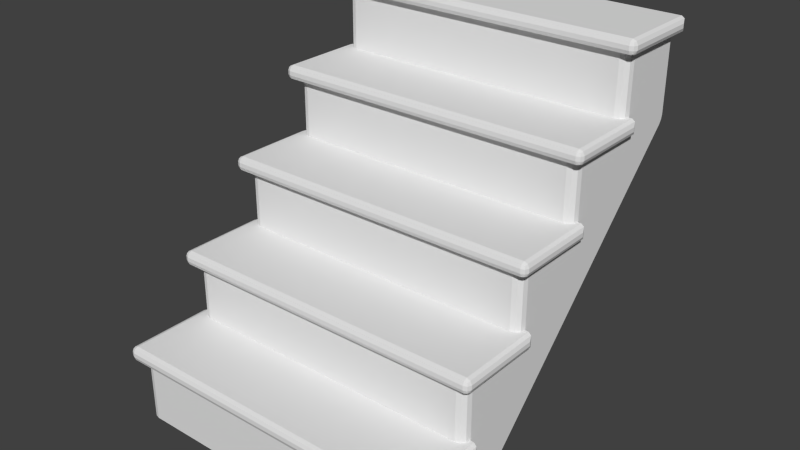 # Source: Stairs_A.blend  (saved by Blender 2.76.0; exported with 4.5.12 LTS)
import bpy
from mathutils import Matrix  # noqa: F401  (used for matrix-valued properties, if any)

bpy.ops.wm.read_factory_settings(use_empty=True)
scene = bpy.context.scene
scene.name = 'Scene'

# ---- collections
col_collection_1 = bpy.data.collections.new('Collection 1'); scene.collection.children.link(col_collection_1)

# ---- world
world_world = bpy.data.worlds.new('World'); scene.world = world_world
world_world.color = (0.05088, 0.05088, 0.05088)
world_world.use_sun_shadow = False
world_world.sun_shadow_jitter_overblur = 0.0
world_world.cycles.sampling_method = 'MANUAL'
world_world.cycles.sample_map_resolution = 256

# ---- meshes
me_plane_005 = bpy.data.meshes.new('Plane.005')
me_plane_005.from_pydata([(-1.762, 1.774, 0.005905), (-1.762, 1.746, -0.02234), (-1.79, 1.746, 0.005905), (-1.762, 1.766, -0.01407), (-1.778, 1.762, -0.0104), (-1.782, 1.746, -0.01407), (-1.782, 1.766, 0.005905), (-1.738, 1.774, 0.005905), (-1.71, 1.746, 0.005906), (-1.738, 1.746, -0.02234), (-1.718, 1.766, 0.005906), (-1.722, 1.762, -0.0104), (-1.718, 1.746, -0.01407), (-1.738, 1.766, -0.01407), (-1.79, 1.274, 0.005906), (-1.762, 1.302, -0.02234), (-1.782, 1.282, -0.01407), (-1.71, 1.274, 0.005906), (-1.738, 1.302, -0.02234), (-1.718, 1.282, -0.01407), (-1.762, 1.774, 1.789), (-1.79, 1.746, 1.789), (-1.762, 1.746, 1.818), (-1.782, 1.766, 1.789), (-1.778, 1.762, 1.806), (-1.782, 1.746, 1.809), (-1.762, 1.766, 1.809), (-1.71, 1.746, 1.789), (-1.738, 1.774, 1.789), (-1.738, 1.746, 1.818), (-1.718, 1.766, 1.789), (-1.722, 1.762, 1.806), (-1.738, 1.766, 1.809), (-1.718, 1.746, 1.809), (-1.762, 1.302, 1.818), (-1.79, 1.274, 1.789), (-1.782, 1.282, 1.809), (-1.738, 1.302, 1.818), (-1.71, 1.274, 1.789), (-1.718, 1.282, 1.809), (-1.79, 1.274, 0.06374), (-1.79, 1.274, 1.732), (-1.79, 1.746, 0.06374), (-1.79, 1.746, 1.732), (-1.71, 1.274, 1.762), (-1.71, 1.274, 0.04374), (-1.791, 1.719, 1.732), (-1.791, 1.719, 0.0642), (-1.79, 1.346, 1.732), (-1.79, 1.346, 0.06397)], [], [(37, 29, 22, 34), (27, 38, 44, 45, 17, 8), (28, 7, 0, 20), (0, 3, 4, 6), (1, 5, 4, 3), (2, 6, 4, 5), (7, 10, 11, 13), (8, 12, 11, 10), (9, 13, 11, 12), (20, 23, 24, 26), (21, 25, 24, 23), (22, 26, 24, 25), (27, 30, 31, 33), (28, 32, 31, 30), (29, 33, 31, 32), (0, 7, 13, 3), (3, 13, 9, 1), (8, 17, 19, 12), (12, 19, 18, 9), (17, 14, 16, 19), (19, 16, 15, 18), (14, 2, 5, 16), (16, 5, 1, 15), (37, 34, 36, 39), (39, 36, 35, 38), (38, 27, 33, 39), (39, 33, 29, 37), (28, 20, 26, 32), (32, 26, 22, 29), (21, 35, 36, 25), (25, 36, 34, 22), (27, 8, 10, 30), (30, 10, 7, 28), (2, 42, 43, 21, 23, 6), (6, 23, 20, 0), (9, 18, 15, 1), (2, 14, 40, 49, 47, 42), (42, 47, 46, 43), (21, 43, 46, 48, 41, 35), (40, 41, 48, 49), (17, 45, 44, 38, 35, 41, 40, 14)])
_ca = me_plane_005.color_attributes.new('Col', 'BYTE_COLOR', 'CORNER')
_ca.data.foreach_set('color', [0.107, 0.02732, 0.0, 1.0, 0.107, 0.02732, 0.0, 1.0, 0.107, 0.02732, 0.0, 1.0, 0.107, 0.02732, 0.0, 1.0, 0.2051, 0.04817, 0.0, 1.0, 0.2051, 0.04817, 0.0, 1.0, 0.2051, 0.04817, 0.0, 1.0, 0.2051, 0.04817, 0.0, 1.0, 0.2051, 0.04817, 0.0, 1.0, 0.2051, 0.04817, 0.0, 1.0, 0.107, 0.02732, 0.0, 1.0, 0.107, 0.02732, 0.0, 1.0, 0.107, 0.02732, 0.0, 1.0, 0.107, 0.02732, 0.0, 1.0, 0.08438, 0.02217, 0.0, 1.0, 0.08438, 0.02217, 0.0, 1.0, 0.08438, 0.02217, 0.0, 1.0, 0.08438, 0.02217, 0.0, 1.0, 0.08438, 0.02217, 0.0, 1.0, 0.08438, 0.02217, 0.0, 1.0, 0.08438, 0.02217, 0.0, 1.0, 0.08438, 0.02217, 0.0, 1.0, 0.05951, 0.016, 0.0, 1.0, 0.05951, 0.016, 0.0, 1.0, 0.05951, 0.016, 0.0, 1.0, 0.05951, 0.016, 0.0, 1.0, 0.1329, 0.0331, 0.0, 1.0, 0.1329, 0.0331, 0.0, 1.0, 0.1329, 0.0331, 0.0, 1.0, 0.1329, 0.0331, 0.0, 1.0, 0.162, 0.03955, 0.0, 1.0, 0.162, 0.03955, 0.0, 1.0, 0.162, 0.03955, 0.0, 1.0, 0.162, 0.03955, 0.0, 1.0, 0.1329, 0.0331, 0.0, 1.0, 0.1329, 0.0331, 0.0, 1.0, 0.1329, 0.0331, 0.0, 1.0, 0.1329, 0.0331, 0.0, 1.0, 0.08438, 0.02217, 0.0, 1.0, 0.08438, 0.02217, 0.0, 1.0, 0.08438, 0.02217, 0.0, 1.0, 0.08438, 0.02217, 0.0, 1.0, 0.05951, 0.016, 0.0, 1.0, 0.05951, 0.016, 0.0, 1.0, 0.05951, 0.016, 0.0, 1.0, 0.05951, 0.016, 0.0, 1.0, 0.08438, 0.02217, 0.0, 1.0, 0.08438, 0.02217, 0.0, 1.0, 0.08438, 0.02217, 0.0, 1.0, 0.08438, 0.02217, 0.0, 1.0, 0.162, 0.03955, 0.0, 1.0, 0.162, 0.03955, 0.0, 1.0, 0.162, 0.03955, 0.0, 1.0, 0.162, 0.03955, 0.0, 1.0, 0.1329, 0.0331, 0.0, 1.0, 0.1329, 0.0331, 0.0, 1.0, 0.1329, 0.0331, 0.0, 1.0, 0.1329, 0.0331, 0.0, 1.0, 0.1329, 0.0331, 0.0, 1.0, 0.1329, 0.0331, 0.0, 1.0, 0.1329, 0.0331, 0.0, 1.0, 0.1329, 0.0331, 0.0, 1.0, 0.107, 0.02732, 0.0, 1.0, 0.107, 0.02732, 0.0, 1.0, 0.107, 0.02732, 0.0, 1.0, 0.107, 0.02732, 0.0, 1.0, 0.107, 0.02732, 0.0, 1.0, 0.107, 0.02732, 0.0, 1.0, 0.107, 0.02732, 0.0, 1.0, 0.107, 0.02732, 0.0, 1.0, 0.162, 0.03955, 0.0, 1.0, 0.162, 0.03955, 0.0, 1.0, 0.162, 0.03955, 0.0, 1.0, 0.162, 0.03955, 0.0, 1.0, 0.1329, 0.0331, 0.0, 1.0, 0.1329, 0.0331, 0.0, 1.0, 0.1329, 0.0331, 0.0, 1.0, 0.1329, 0.0331, 0.0, 1.0, 0.162, 0.03955, 0.0, 1.0, 0.162, 0.03955, 0.0, 1.0, 0.162, 0.03955, 0.0, 1.0, 0.162, 0.03955, 0.0, 1.0, 0.1329, 0.0331, 0.0, 1.0, 0.1329, 0.0331, 0.0, 1.0, 0.1329, 0.0331, 0.0, 1.0, 0.1329, 0.0331, 0.0, 1.0, 0.05951, 0.016, 0.0, 1.0, 0.05951, 0.016, 0.0, 1.0, 0.05951, 0.016, 0.0, 1.0, 0.05951, 0.016, 0.0, 1.0, 0.08438, 0.02217, 0.0, 1.0, 0.08438, 0.02217, 0.0, 1.0, 0.08438, 0.02217, 0.0, 1.0, 0.08438, 0.02217, 0.0, 1.0, 0.1329, 0.0331, 0.0, 1.0, 0.1329, 0.0331, 0.0, 1.0, 0.1329, 0.0331, 0.0, 1.0, 0.1329, 0.0331, 0.0, 1.0, 0.162, 0.03955, 0.0, 1.0, 0.162, 0.03955, 0.0, 1.0, 0.162, 0.03955, 0.0, 1.0, 0.162, 0.03955, 0.0, 1.0, 0.162, 0.03955, 0.0, 1.0, 0.162, 0.03955, 0.0, 1.0, 0.162, 0.03955, 0.0, 1.0, 0.162, 0.03955, 0.0, 1.0, 0.1329, 0.0331, 0.0, 1.0, 0.1329, 0.0331, 0.0, 1.0, 0.1329, 0.0331, 0.0, 1.0, 0.1329, 0.0331, 0.0, 1.0, 0.107, 0.02732, 0.0, 1.0, 0.107, 0.02732, 0.0, 1.0, 0.107, 0.02732, 0.0, 1.0, 0.107, 0.02732, 0.0, 1.0, 0.107, 0.02732, 0.0, 1.0, 0.107, 0.02732, 0.0, 1.0, 0.107, 0.02732, 0.0, 1.0, 0.107, 0.02732, 0.0, 1.0, 0.05951, 0.016, 0.0, 1.0, 0.05951, 0.016, 0.0, 1.0, 0.05951, 0.016, 0.0, 1.0, 0.05951, 0.016, 0.0, 1.0, 0.08438, 0.02217, 0.0, 1.0, 0.08438, 0.02217, 0.0, 1.0, 0.08438, 0.02217, 0.0, 1.0, 0.08438, 0.02217, 0.0, 1.0, 0.162, 0.03955, 0.0, 1.0, 0.162, 0.03955, 0.0, 1.0, 0.162, 0.03955, 0.0, 1.0, 0.162, 0.03955, 0.0, 1.0, 0.1329, 0.0331, 0.0, 1.0, 0.1329, 0.0331, 0.0, 1.0, 0.1329, 0.0331, 0.0, 1.0, 0.1329, 0.0331, 0.0, 1.0, 0.05951, 0.016, 0.0, 1.0, 0.05951, 0.016, 0.0, 1.0, 0.05951, 0.016, 0.0, 1.0, 0.05951, 0.016, 0.0, 1.0, 0.05951, 0.016, 0.0, 1.0, 0.05951, 0.016, 0.0, 1.0, 0.08438, 0.02217, 0.0, 1.0, 0.08438, 0.02217, 0.0, 1.0, 0.08438, 0.02217, 0.0, 1.0, 0.08438, 0.02217, 0.0, 1.0, 0.107, 0.02732, 0.0, 1.0, 0.107, 0.02732, 0.0, 1.0, 0.107, 0.02732, 0.0, 1.0, 0.107, 0.02732, 0.0, 1.0, 0.04667, 0.01298, 0.0, 1.0, 0.04667, 0.01298, 0.0, 1.0, 0.04667, 0.01298, 0.0, 1.0, 0.04667, 0.01298, 0.0, 1.0, 0.04667, 0.01298, 0.0, 1.0, 0.04667, 0.01298, 0.0, 1.0, 0.04667, 0.01298, 0.0, 1.0, 0.04667, 0.01298, 0.0, 1.0, 0.04667, 0.01298, 0.0, 1.0, 0.04667, 0.01298, 0.0, 1.0, 0.04667, 0.01298, 0.0, 1.0, 0.04667, 0.01298, 0.0, 1.0, 0.04667, 0.01298, 0.0, 1.0, 0.04667, 0.01298, 0.0, 1.0, 0.04667, 0.01298, 0.0, 1.0, 0.04667, 0.01298, 0.0, 1.0, 0.04667, 0.01298, 0.0, 1.0, 0.04667, 0.01298, 0.0, 1.0, 0.04667, 0.01298, 0.0, 1.0, 0.04667, 0.01298, 0.0, 1.0, 0.2051, 0.04817, 0.0, 1.0, 0.2051, 0.04817, 0.0, 1.0, 0.2051, 0.04817, 0.0, 1.0, 0.2051, 0.04817, 0.0, 1.0, 0.2051, 0.04817, 0.0, 1.0, 0.2051, 0.04817, 0.0, 1.0, 0.2051, 0.04817, 0.0, 1.0, 0.2051, 0.04817, 0.0, 1.0])
me_plane_005.use_remesh_preserve_volume = False
me_plane_005.use_remesh_preserve_attributes = False
me_plane_005.use_mirror_vertex_groups = False
me_plane_005.use_paint_bone_selection = False
me_plane_005.use_paint_mask = True
me_plane_005.update()
me_plane_004 = bpy.data.meshes.new('Plane.004')
me_plane_004.from_pydata([(-1.762, 1.774, 0.005905), (-1.762, 1.746, -0.02234), (-1.79, 1.746, 0.005905), (-1.762, 1.766, -0.01407), (-1.778, 1.762, -0.0104), (-1.782, 1.746, -0.01407), (-1.782, 1.766, 0.005905), (-1.738, 1.774, 0.005905), (-1.71, 1.746, 0.005906), (-1.738, 1.746, -0.02234), (-1.718, 1.766, 0.005906), (-1.722, 1.762, -0.0104), (-1.718, 1.746, -0.01407), (-1.738, 1.766, -0.01407), (-1.79, 1.274, 0.005906), (-1.762, 1.302, -0.02234), (-1.782, 1.282, -0.01407), (-1.71, 1.274, 0.005906), (-1.738, 1.302, -0.02234), (-1.718, 1.282, -0.01407), (-1.762, 1.774, 1.789), (-1.79, 1.746, 1.789), (-1.762, 1.746, 1.818), (-1.782, 1.766, 1.789), (-1.778, 1.762, 1.806), (-1.782, 1.746, 1.809), (-1.762, 1.766, 1.809), (-1.71, 1.746, 1.789), (-1.738, 1.774, 1.789), (-1.738, 1.746, 1.818), (-1.718, 1.766, 1.789), (-1.722, 1.762, 1.806), (-1.738, 1.766, 1.809), (-1.718, 1.746, 1.809), (-1.762, 1.302, 1.818), (-1.79, 1.274, 1.789), (-1.782, 1.282, 1.809), (-1.738, 1.302, 1.818), (-1.71, 1.274, 1.789), (-1.718, 1.282, 1.809), (-1.79, 1.274, 0.06374), (-1.79, 1.274, 1.732), (-1.79, 1.746, 0.06374), (-1.79, 1.746, 1.732), (-1.71, 1.274, 1.762), (-1.71, 1.274, 0.04374), (-1.791, 1.719, 1.732), (-1.791, 1.719, 0.0642)], [], [(17, 45, 40, 14), (37, 29, 22, 34), (27, 38, 44, 45, 17, 8), (28, 7, 0, 20), (0, 3, 4, 6), (1, 5, 4, 3), (2, 6, 4, 5), (7, 10, 11, 13), (8, 12, 11, 10), (9, 13, 11, 12), (20, 23, 24, 26), (21, 25, 24, 23), (22, 26, 24, 25), (27, 30, 31, 33), (28, 32, 31, 30), (29, 33, 31, 32), (0, 7, 13, 3), (3, 13, 9, 1), (8, 17, 19, 12), (12, 19, 18, 9), (17, 14, 16, 19), (19, 16, 15, 18), (14, 2, 5, 16), (16, 5, 1, 15), (37, 34, 36, 39), (39, 36, 35, 38), (38, 27, 33, 39), (39, 33, 29, 37), (28, 20, 26, 32), (32, 26, 22, 29), (21, 35, 36, 25), (25, 36, 34, 22), (27, 8, 10, 30), (30, 10, 7, 28), (2, 42, 43, 21, 23, 6), (6, 23, 20, 0), (9, 18, 15, 1), (2, 14, 40, 47, 42), (42, 47, 46, 43), (38, 35, 41, 44), (21, 43, 46, 41, 35)])
_ca = me_plane_004.color_attributes.new('Col', 'BYTE_COLOR', 'CORNER')
_ca.data.foreach_set('color', [0.2051, 0.04817, 0.0, 1.0, 0.2051, 0.04817, 0.0, 1.0, 0.2051, 0.04817, 0.0, 1.0, 0.2051, 0.04817, 0.0, 1.0, 0.107, 0.02732, 0.0, 1.0, 0.107, 0.02732, 0.0, 1.0, 0.107, 0.02732, 0.0, 1.0, 0.107, 0.02732, 0.0, 1.0, 0.2051, 0.04817, 0.0, 1.0, 0.2051, 0.04817, 0.0, 1.0, 0.2051, 0.04817, 0.0, 1.0, 0.2051, 0.04817, 0.0, 1.0, 0.2051, 0.04817, 0.0, 1.0, 0.2051, 0.04817, 0.0, 1.0, 0.107, 0.02732, 0.0, 1.0, 0.107, 0.02732, 0.0, 1.0, 0.107, 0.02732, 0.0, 1.0, 0.107, 0.02732, 0.0, 1.0, 0.08438, 0.02217, 0.0, 1.0, 0.08438, 0.02217, 0.0, 1.0, 0.08438, 0.02217, 0.0, 1.0, 0.08438, 0.02217, 0.0, 1.0, 0.08438, 0.02217, 0.0, 1.0, 0.08438, 0.02217, 0.0, 1.0, 0.08438, 0.02217, 0.0, 1.0, 0.08438, 0.02217, 0.0, 1.0, 0.05951, 0.016, 0.0, 1.0, 0.05951, 0.016, 0.0, 1.0, 0.05951, 0.016, 0.0, 1.0, 0.05951, 0.016, 0.0, 1.0, 0.1329, 0.0331, 0.0, 1.0, 0.1329, 0.0331, 0.0, 1.0, 0.1329, 0.0331, 0.0, 1.0, 0.1329, 0.0331, 0.0, 1.0, 0.162, 0.03955, 0.0, 1.0, 0.162, 0.03955, 0.0, 1.0, 0.162, 0.03955, 0.0, 1.0, 0.162, 0.03955, 0.0, 1.0, 0.1329, 0.0331, 0.0, 1.0, 0.1329, 0.0331, 0.0, 1.0, 0.1329, 0.0331, 0.0, 1.0, 0.1329, 0.0331, 0.0, 1.0, 0.08438, 0.02217, 0.0, 1.0, 0.08438, 0.02217, 0.0, 1.0, 0.08438, 0.02217, 0.0, 1.0, 0.08438, 0.02217, 0.0, 1.0, 0.05951, 0.016, 0.0, 1.0, 0.05951, 0.016, 0.0, 1.0, 0.05951, 0.016, 0.0, 1.0, 0.05951, 0.016, 0.0, 1.0, 0.08438, 0.02217, 0.0, 1.0, 0.08438, 0.02217, 0.0, 1.0, 0.08438, 0.02217, 0.0, 1.0, 0.08438, 0.02217, 0.0, 1.0, 0.162, 0.03955, 0.0, 1.0, 0.162, 0.03955, 0.0, 1.0, 0.162, 0.03955, 0.0, 1.0, 0.162, 0.03955, 0.0, 1.0, 0.1329, 0.0331, 0.0, 1.0, 0.1329, 0.0331, 0.0, 1.0, 0.1329, 0.0331, 0.0, 1.0, 0.1329, 0.0331, 0.0, 1.0, 0.1329, 0.0331, 0.0, 1.0, 0.1329, 0.0331, 0.0, 1.0, 0.1329, 0.0331, 0.0, 1.0, 0.1329, 0.0331, 0.0, 1.0, 0.107, 0.02732, 0.0, 1.0, 0.107, 0.02732, 0.0, 1.0, 0.107, 0.02732, 0.0, 1.0, 0.107, 0.02732, 0.0, 1.0, 0.107, 0.02732, 0.0, 1.0, 0.107, 0.02732, 0.0, 1.0, 0.107, 0.02732, 0.0, 1.0, 0.107, 0.02732, 0.0, 1.0, 0.162, 0.03955, 0.0, 1.0, 0.162, 0.03955, 0.0, 1.0, 0.162, 0.03955, 0.0, 1.0, 0.162, 0.03955, 0.0, 1.0, 0.1329, 0.0331, 0.0, 1.0, 0.1329, 0.0331, 0.0, 1.0, 0.1329, 0.0331, 0.0, 1.0, 0.1329, 0.0331, 0.0, 1.0, 0.162, 0.03955, 0.0, 1.0, 0.162, 0.03955, 0.0, 1.0, 0.162, 0.03955, 0.0, 1.0, 0.162, 0.03955, 0.0, 1.0, 0.1329, 0.0331, 0.0, 1.0, 0.1329, 0.0331, 0.0, 1.0, 0.1329, 0.0331, 0.0, 1.0, 0.1329, 0.0331, 0.0, 1.0, 0.05951, 0.016, 0.0, 1.0, 0.05951, 0.016, 0.0, 1.0, 0.05951, 0.016, 0.0, 1.0, 0.05951, 0.016, 0.0, 1.0, 0.08438, 0.02217, 0.0, 1.0, 0.08438, 0.02217, 0.0, 1.0, 0.08438, 0.02217, 0.0, 1.0, 0.08438, 0.02217, 0.0, 1.0, 0.1329, 0.0331, 0.0, 1.0, 0.1329, 0.0331, 0.0, 1.0, 0.1329, 0.0331, 0.0, 1.0, 0.1329, 0.0331, 0.0, 1.0, 0.162, 0.03955, 0.0, 1.0, 0.162, 0.03955, 0.0, 1.0, 0.162, 0.03955, 0.0, 1.0, 0.162, 0.03955, 0.0, 1.0, 0.162, 0.03955, 0.0, 1.0, 0.162, 0.03955, 0.0, 1.0, 0.162, 0.03955, 0.0, 1.0, 0.162, 0.03955, 0.0, 1.0, 0.1329, 0.0331, 0.0, 1.0, 0.1329, 0.0331, 0.0, 1.0, 0.1329, 0.0331, 0.0, 1.0, 0.1329, 0.0331, 0.0, 1.0, 0.107, 0.02732, 0.0, 1.0, 0.107, 0.02732, 0.0, 1.0, 0.107, 0.02732, 0.0, 1.0, 0.107, 0.02732, 0.0, 1.0, 0.107, 0.02732, 0.0, 1.0, 0.107, 0.02732, 0.0, 1.0, 0.107, 0.02732, 0.0, 1.0, 0.107, 0.02732, 0.0, 1.0, 0.05951, 0.016, 0.0, 1.0, 0.05951, 0.016, 0.0, 1.0, 0.05951, 0.016, 0.0, 1.0, 0.05951, 0.016, 0.0, 1.0, 0.08438, 0.02217, 0.0, 1.0, 0.08438, 0.02217, 0.0, 1.0, 0.08438, 0.02217, 0.0, 1.0, 0.08438, 0.02217, 0.0, 1.0, 0.162, 0.03955, 0.0, 1.0, 0.162, 0.03955, 0.0, 1.0, 0.162, 0.03955, 0.0, 1.0, 0.162, 0.03955, 0.0, 1.0, 0.1329, 0.0331, 0.0, 1.0, 0.1329, 0.0331, 0.0, 1.0, 0.1329, 0.0331, 0.0, 1.0, 0.1329, 0.0331, 0.0, 1.0, 0.05951, 0.016, 0.0, 1.0, 0.05951, 0.016, 0.0, 1.0, 0.05951, 0.016, 0.0, 1.0, 0.05951, 0.016, 0.0, 1.0, 0.05951, 0.016, 0.0, 1.0, 0.05951, 0.016, 0.0, 1.0, 0.08438, 0.02217, 0.0, 1.0, 0.08438, 0.02217, 0.0, 1.0, 0.08438, 0.02217, 0.0, 1.0, 0.08438, 0.02217, 0.0, 1.0, 0.107, 0.02732, 0.0, 1.0, 0.107, 0.02732, 0.0, 1.0, 0.107, 0.02732, 0.0, 1.0, 0.107, 0.02732, 0.0, 1.0, 0.04667, 0.01298, 0.0, 1.0, 0.04667, 0.01298, 0.0, 1.0, 0.04667, 0.01298, 0.0, 1.0, 0.04667, 0.01298, 0.0, 1.0, 0.04667, 0.01298, 0.0, 1.0, 0.04667, 0.01298, 0.0, 1.0, 0.04667, 0.01298, 0.0, 1.0, 0.04667, 0.01298, 0.0, 1.0, 0.04667, 0.01298, 0.0, 1.0, 0.2051, 0.04817, 0.0, 1.0, 0.2051, 0.04817, 0.0, 1.0, 0.2051, 0.04817, 0.0, 1.0, 0.2051, 0.04817, 0.0, 1.0, 0.04667, 0.01298, 0.0, 1.0, 0.04667, 0.01298, 0.0, 1.0, 0.04667, 0.01298, 0.0, 1.0, 0.04667, 0.01298, 0.0, 1.0, 0.04667, 0.01298, 0.0, 1.0])
me_plane_004.use_remesh_preserve_volume = False
me_plane_004.use_remesh_preserve_attributes = False
me_plane_004.use_mirror_vertex_groups = False
me_plane_004.use_paint_bone_selection = False
me_plane_004.use_paint_mask = True
me_plane_004.update()
me_plane_003 = bpy.data.meshes.new('Plane.003')
me_plane_003.from_pydata([(-1.762, 1.774, 0.005905), (-1.762, 1.746, -0.02234), (-1.79, 1.746, 0.005905), (-1.762, 1.766, -0.01407), (-1.778, 1.762, -0.0104), (-1.782, 1.746, -0.01407), (-1.782, 1.766, 0.005905), (-1.738, 1.774, 0.005905), (-1.71, 1.746, 0.005906), (-1.738, 1.746, -0.02234), (-1.718, 1.766, 0.005906), (-1.722, 1.762, -0.0104), (-1.718, 1.746, -0.01407), (-1.738, 1.766, -0.01407), (-1.79, 1.274, 0.005906), (-1.762, 1.302, -0.02234), (-1.782, 1.282, -0.01407), (-1.71, 1.274, 0.005906), (-1.738, 1.302, -0.02234), (-1.718, 1.282, -0.01407), (-1.762, 1.774, 1.789), (-1.79, 1.746, 1.789), (-1.762, 1.746, 1.818), (-1.782, 1.766, 1.789), (-1.778, 1.762, 1.806), (-1.782, 1.746, 1.809), (-1.762, 1.766, 1.809), (-1.71, 1.746, 1.789), (-1.738, 1.774, 1.789), (-1.738, 1.746, 1.818), (-1.718, 1.766, 1.789), (-1.722, 1.762, 1.806), (-1.738, 1.766, 1.809), (-1.718, 1.746, 1.809), (-1.762, 1.302, 1.818), (-1.79, 1.274, 1.789), (-1.782, 1.282, 1.809), (-1.738, 1.302, 1.818), (-1.71, 1.274, 1.789), (-1.718, 1.282, 1.809), (-1.79, 1.274, 0.06374), (-1.79, 1.274, 1.732), (-1.79, 1.746, 0.06374), (-1.79, 1.746, 1.732), (-1.71, 1.274, 1.762), (-1.71, 1.274, 0.04374), (-1.791, 1.719, 1.732), (-1.791, 1.719, 0.0642)], [], [(17, 45, 40, 14), (37, 29, 22, 34), (27, 38, 44, 45, 17, 8), (28, 7, 0, 20), (0, 3, 4, 6), (1, 5, 4, 3), (2, 6, 4, 5), (7, 10, 11, 13), (8, 12, 11, 10), (9, 13, 11, 12), (20, 23, 24, 26), (21, 25, 24, 23), (22, 26, 24, 25), (27, 30, 31, 33), (28, 32, 31, 30), (29, 33, 31, 32), (0, 7, 13, 3), (3, 13, 9, 1), (8, 17, 19, 12), (12, 19, 18, 9), (17, 14, 16, 19), (19, 16, 15, 18), (14, 2, 5, 16), (16, 5, 1, 15), (37, 34, 36, 39), (39, 36, 35, 38), (38, 27, 33, 39), (39, 33, 29, 37), (28, 20, 26, 32), (32, 26, 22, 29), (21, 35, 36, 25), (25, 36, 34, 22), (27, 8, 10, 30), (30, 10, 7, 28), (2, 42, 43, 21, 23, 6), (6, 23, 20, 0), (9, 18, 15, 1), (2, 14, 40, 47, 42), (42, 47, 46, 43), (38, 35, 41, 44), (21, 43, 46, 41, 35)])
_ca = me_plane_003.color_attributes.new('Col', 'BYTE_COLOR', 'CORNER')
_ca.data.foreach_set('color', [0.2051, 0.04817, 0.0, 1.0, 0.2051, 0.04817, 0.0, 1.0, 0.2051, 0.04817, 0.0, 1.0, 0.2051, 0.04817, 0.0, 1.0, 0.107, 0.02732, 0.0, 1.0, 0.107, 0.02732, 0.0, 1.0, 0.107, 0.02732, 0.0, 1.0, 0.107, 0.02732, 0.0, 1.0, 0.2051, 0.04817, 0.0, 1.0, 0.2051, 0.04817, 0.0, 1.0, 0.2051, 0.04817, 0.0, 1.0, 0.2051, 0.04817, 0.0, 1.0, 0.2051, 0.04817, 0.0, 1.0, 0.2051, 0.04817, 0.0, 1.0, 0.107, 0.02732, 0.0, 1.0, 0.107, 0.02732, 0.0, 1.0, 0.107, 0.02732, 0.0, 1.0, 0.107, 0.02732, 0.0, 1.0, 0.08438, 0.02217, 0.0, 1.0, 0.08438, 0.02217, 0.0, 1.0, 0.08438, 0.02217, 0.0, 1.0, 0.08438, 0.02217, 0.0, 1.0, 0.08438, 0.02217, 0.0, 1.0, 0.08438, 0.02217, 0.0, 1.0, 0.08438, 0.02217, 0.0, 1.0, 0.08438, 0.02217, 0.0, 1.0, 0.05951, 0.016, 0.0, 1.0, 0.05951, 0.016, 0.0, 1.0, 0.05951, 0.016, 0.0, 1.0, 0.05951, 0.016, 0.0, 1.0, 0.1329, 0.0331, 0.0, 1.0, 0.1329, 0.0331, 0.0, 1.0, 0.1329, 0.0331, 0.0, 1.0, 0.1329, 0.0331, 0.0, 1.0, 0.162, 0.03955, 0.0, 1.0, 0.162, 0.03955, 0.0, 1.0, 0.162, 0.03955, 0.0, 1.0, 0.162, 0.03955, 0.0, 1.0, 0.1329, 0.0331, 0.0, 1.0, 0.1329, 0.0331, 0.0, 1.0, 0.1329, 0.0331, 0.0, 1.0, 0.1329, 0.0331, 0.0, 1.0, 0.08438, 0.02217, 0.0, 1.0, 0.08438, 0.02217, 0.0, 1.0, 0.08438, 0.02217, 0.0, 1.0, 0.08438, 0.02217, 0.0, 1.0, 0.05951, 0.016, 0.0, 1.0, 0.05951, 0.016, 0.0, 1.0, 0.05951, 0.016, 0.0, 1.0, 0.05951, 0.016, 0.0, 1.0, 0.08438, 0.02217, 0.0, 1.0, 0.08438, 0.02217, 0.0, 1.0, 0.08438, 0.02217, 0.0, 1.0, 0.08438, 0.02217, 0.0, 1.0, 0.162, 0.03955, 0.0, 1.0, 0.162, 0.03955, 0.0, 1.0, 0.162, 0.03955, 0.0, 1.0, 0.162, 0.03955, 0.0, 1.0, 0.1329, 0.0331, 0.0, 1.0, 0.1329, 0.0331, 0.0, 1.0, 0.1329, 0.0331, 0.0, 1.0, 0.1329, 0.0331, 0.0, 1.0, 0.1329, 0.0331, 0.0, 1.0, 0.1329, 0.0331, 0.0, 1.0, 0.1329, 0.0331, 0.0, 1.0, 0.1329, 0.0331, 0.0, 1.0, 0.107, 0.02732, 0.0, 1.0, 0.107, 0.02732, 0.0, 1.0, 0.107, 0.02732, 0.0, 1.0, 0.107, 0.02732, 0.0, 1.0, 0.107, 0.02732, 0.0, 1.0, 0.107, 0.02732, 0.0, 1.0, 0.107, 0.02732, 0.0, 1.0, 0.107, 0.02732, 0.0, 1.0, 0.162, 0.03955, 0.0, 1.0, 0.162, 0.03955, 0.0, 1.0, 0.162, 0.03955, 0.0, 1.0, 0.162, 0.03955, 0.0, 1.0, 0.1329, 0.0331, 0.0, 1.0, 0.1329, 0.0331, 0.0, 1.0, 0.1329, 0.0331, 0.0, 1.0, 0.1329, 0.0331, 0.0, 1.0, 0.162, 0.03955, 0.0, 1.0, 0.162, 0.03955, 0.0, 1.0, 0.162, 0.03955, 0.0, 1.0, 0.162, 0.03955, 0.0, 1.0, 0.1329, 0.0331, 0.0, 1.0, 0.1329, 0.0331, 0.0, 1.0, 0.1329, 0.0331, 0.0, 1.0, 0.1329, 0.0331, 0.0, 1.0, 0.05951, 0.016, 0.0, 1.0, 0.05951, 0.016, 0.0, 1.0, 0.05951, 0.016, 0.0, 1.0, 0.05951, 0.016, 0.0, 1.0, 0.08438, 0.02217, 0.0, 1.0, 0.08438, 0.02217, 0.0, 1.0, 0.08438, 0.02217, 0.0, 1.0, 0.08438, 0.02217, 0.0, 1.0, 0.1329, 0.0331, 0.0, 1.0, 0.1329, 0.0331, 0.0, 1.0, 0.1329, 0.0331, 0.0, 1.0, 0.1329, 0.0331, 0.0, 1.0, 0.162, 0.03955, 0.0, 1.0, 0.162, 0.03955, 0.0, 1.0, 0.162, 0.03955, 0.0, 1.0, 0.162, 0.03955, 0.0, 1.0, 0.162, 0.03955, 0.0, 1.0, 0.162, 0.03955, 0.0, 1.0, 0.162, 0.03955, 0.0, 1.0, 0.162, 0.03955, 0.0, 1.0, 0.1329, 0.0331, 0.0, 1.0, 0.1329, 0.0331, 0.0, 1.0, 0.1329, 0.0331, 0.0, 1.0, 0.1329, 0.0331, 0.0, 1.0, 0.107, 0.02732, 0.0, 1.0, 0.107, 0.02732, 0.0, 1.0, 0.107, 0.02732, 0.0, 1.0, 0.107, 0.02732, 0.0, 1.0, 0.107, 0.02732, 0.0, 1.0, 0.107, 0.02732, 0.0, 1.0, 0.107, 0.02732, 0.0, 1.0, 0.107, 0.02732, 0.0, 1.0, 0.05951, 0.016, 0.0, 1.0, 0.05951, 0.016, 0.0, 1.0, 0.05951, 0.016, 0.0, 1.0, 0.05951, 0.016, 0.0, 1.0, 0.08438, 0.02217, 0.0, 1.0, 0.08438, 0.02217, 0.0, 1.0, 0.08438, 0.02217, 0.0, 1.0, 0.08438, 0.02217, 0.0, 1.0, 0.162, 0.03955, 0.0, 1.0, 0.162, 0.03955, 0.0, 1.0, 0.162, 0.03955, 0.0, 1.0, 0.162, 0.03955, 0.0, 1.0, 0.1329, 0.0331, 0.0, 1.0, 0.1329, 0.0331, 0.0, 1.0, 0.1329, 0.0331, 0.0, 1.0, 0.1329, 0.0331, 0.0, 1.0, 0.05951, 0.016, 0.0, 1.0, 0.05951, 0.016, 0.0, 1.0, 0.05951, 0.016, 0.0, 1.0, 0.05951, 0.016, 0.0, 1.0, 0.05951, 0.016, 0.0, 1.0, 0.05951, 0.016, 0.0, 1.0, 0.08438, 0.02217, 0.0, 1.0, 0.08438, 0.02217, 0.0, 1.0, 0.08438, 0.02217, 0.0, 1.0, 0.08438, 0.02217, 0.0, 1.0, 0.107, 0.02732, 0.0, 1.0, 0.107, 0.02732, 0.0, 1.0, 0.107, 0.02732, 0.0, 1.0, 0.107, 0.02732, 0.0, 1.0, 0.04667, 0.01298, 0.0, 1.0, 0.04667, 0.01298, 0.0, 1.0, 0.04667, 0.01298, 0.0, 1.0, 0.04667, 0.01298, 0.0, 1.0, 0.04667, 0.01298, 0.0, 1.0, 0.04667, 0.01298, 0.0, 1.0, 0.04667, 0.01298, 0.0, 1.0, 0.04667, 0.01298, 0.0, 1.0, 0.04667, 0.01298, 0.0, 1.0, 0.2051, 0.04817, 0.0, 1.0, 0.2051, 0.04817, 0.0, 1.0, 0.2051, 0.04817, 0.0, 1.0, 0.2051, 0.04817, 0.0, 1.0, 0.04667, 0.01298, 0.0, 1.0, 0.04667, 0.01298, 0.0, 1.0, 0.04667, 0.01298, 0.0, 1.0, 0.04667, 0.01298, 0.0, 1.0, 0.04667, 0.01298, 0.0, 1.0])
me_plane_003.use_remesh_preserve_volume = False
me_plane_003.use_remesh_preserve_attributes = False
me_plane_003.use_mirror_vertex_groups = False
me_plane_003.use_paint_bone_selection = False
me_plane_003.use_paint_mask = True
me_plane_003.update()
me_plane_002 = bpy.data.meshes.new('Plane.002')
me_plane_002.from_pydata([(-1.762, 1.774, 0.005905), (-1.762, 1.746, -0.02234), (-1.79, 1.746, 0.005905), (-1.762, 1.766, -0.01407), (-1.778, 1.762, -0.0104), (-1.782, 1.746, -0.01407), (-1.782, 1.766, 0.005905), (-1.738, 1.774, 0.005905), (-1.71, 1.746, 0.005906), (-1.738, 1.746, -0.02234), (-1.718, 1.766, 0.005906), (-1.722, 1.762, -0.0104), (-1.718, 1.746, -0.01407), (-1.738, 1.766, -0.01407), (-1.79, 1.274, 0.005906), (-1.762, 1.302, -0.02234), (-1.782, 1.282, -0.01407), (-1.71, 1.274, 0.005906), (-1.738, 1.302, -0.02234), (-1.718, 1.282, -0.01407), (-1.762, 1.774, 1.789), (-1.79, 1.746, 1.789), (-1.762, 1.746, 1.818), (-1.782, 1.766, 1.789), (-1.778, 1.762, 1.806), (-1.782, 1.746, 1.809), (-1.762, 1.766, 1.809), (-1.71, 1.746, 1.789), (-1.738, 1.774, 1.789), (-1.738, 1.746, 1.818), (-1.718, 1.766, 1.789), (-1.722, 1.762, 1.806), (-1.738, 1.766, 1.809), (-1.718, 1.746, 1.809), (-1.762, 1.302, 1.818), (-1.79, 1.274, 1.789), (-1.782, 1.282, 1.809), (-1.738, 1.302, 1.818), (-1.71, 1.274, 1.789), (-1.718, 1.282, 1.809), (-1.79, 1.274, 0.06374), (-1.79, 1.274, 1.732), (-1.79, 1.746, 0.06374), (-1.79, 1.746, 1.732), (-1.71, 1.274, 1.762), (-1.71, 1.274, 0.04374), (-1.791, 1.719, 1.732), (-1.791, 1.719, 0.0642)], [], [(17, 45, 40, 14), (37, 29, 22, 34), (27, 38, 44, 45, 17, 8), (28, 7, 0, 20), (0, 3, 4, 6), (1, 5, 4, 3), (2, 6, 4, 5), (7, 10, 11, 13), (8, 12, 11, 10), (9, 13, 11, 12), (20, 23, 24, 26), (21, 25, 24, 23), (22, 26, 24, 25), (27, 30, 31, 33), (28, 32, 31, 30), (29, 33, 31, 32), (0, 7, 13, 3), (3, 13, 9, 1), (8, 17, 19, 12), (12, 19, 18, 9), (17, 14, 16, 19), (19, 16, 15, 18), (14, 2, 5, 16), (16, 5, 1, 15), (37, 34, 36, 39), (39, 36, 35, 38), (38, 27, 33, 39), (39, 33, 29, 37), (28, 20, 26, 32), (32, 26, 22, 29), (21, 35, 36, 25), (25, 36, 34, 22), (27, 8, 10, 30), (30, 10, 7, 28), (2, 42, 43, 21, 23, 6), (6, 23, 20, 0), (9, 18, 15, 1), (2, 14, 40, 47, 42), (42, 47, 46, 43), (38, 35, 41, 44), (21, 43, 46, 41, 35)])
_ca = me_plane_002.color_attributes.new('Col', 'BYTE_COLOR', 'CORNER')
_ca.data.foreach_set('color', [0.2051, 0.04817, 0.0, 1.0, 0.2051, 0.04817, 0.0, 1.0, 0.2051, 0.04817, 0.0, 1.0, 0.2051, 0.04817, 0.0, 1.0, 0.107, 0.02732, 0.0, 1.0, 0.107, 0.02732, 0.0, 1.0, 0.107, 0.02732, 0.0, 1.0, 0.107, 0.02732, 0.0, 1.0, 0.2051, 0.04817, 0.0, 1.0, 0.2051, 0.04817, 0.0, 1.0, 0.2051, 0.04817, 0.0, 1.0, 0.2051, 0.04817, 0.0, 1.0, 0.2051, 0.04817, 0.0, 1.0, 0.2051, 0.04817, 0.0, 1.0, 0.107, 0.02732, 0.0, 1.0, 0.107, 0.02732, 0.0, 1.0, 0.107, 0.02732, 0.0, 1.0, 0.107, 0.02732, 0.0, 1.0, 0.08438, 0.02217, 0.0, 1.0, 0.08438, 0.02217, 0.0, 1.0, 0.08438, 0.02217, 0.0, 1.0, 0.08438, 0.02217, 0.0, 1.0, 0.08438, 0.02217, 0.0, 1.0, 0.08438, 0.02217, 0.0, 1.0, 0.08438, 0.02217, 0.0, 1.0, 0.08438, 0.02217, 0.0, 1.0, 0.05951, 0.016, 0.0, 1.0, 0.05951, 0.016, 0.0, 1.0, 0.05951, 0.016, 0.0, 1.0, 0.05951, 0.016, 0.0, 1.0, 0.1329, 0.0331, 0.0, 1.0, 0.1329, 0.0331, 0.0, 1.0, 0.1329, 0.0331, 0.0, 1.0, 0.1329, 0.0331, 0.0, 1.0, 0.162, 0.03955, 0.0, 1.0, 0.162, 0.03955, 0.0, 1.0, 0.162, 0.03955, 0.0, 1.0, 0.162, 0.03955, 0.0, 1.0, 0.1329, 0.0331, 0.0, 1.0, 0.1329, 0.0331, 0.0, 1.0, 0.1329, 0.0331, 0.0, 1.0, 0.1329, 0.0331, 0.0, 1.0, 0.08438, 0.02217, 0.0, 1.0, 0.08438, 0.02217, 0.0, 1.0, 0.08438, 0.02217, 0.0, 1.0, 0.08438, 0.02217, 0.0, 1.0, 0.05951, 0.016, 0.0, 1.0, 0.05951, 0.016, 0.0, 1.0, 0.05951, 0.016, 0.0, 1.0, 0.05951, 0.016, 0.0, 1.0, 0.08438, 0.02217, 0.0, 1.0, 0.08438, 0.02217, 0.0, 1.0, 0.08438, 0.02217, 0.0, 1.0, 0.08438, 0.02217, 0.0, 1.0, 0.162, 0.03955, 0.0, 1.0, 0.162, 0.03955, 0.0, 1.0, 0.162, 0.03955, 0.0, 1.0, 0.162, 0.03955, 0.0, 1.0, 0.1329, 0.0331, 0.0, 1.0, 0.1329, 0.0331, 0.0, 1.0, 0.1329, 0.0331, 0.0, 1.0, 0.1329, 0.0331, 0.0, 1.0, 0.1329, 0.0331, 0.0, 1.0, 0.1329, 0.0331, 0.0, 1.0, 0.1329, 0.0331, 0.0, 1.0, 0.1329, 0.0331, 0.0, 1.0, 0.107, 0.02732, 0.0, 1.0, 0.107, 0.02732, 0.0, 1.0, 0.107, 0.02732, 0.0, 1.0, 0.107, 0.02732, 0.0, 1.0, 0.107, 0.02732, 0.0, 1.0, 0.107, 0.02732, 0.0, 1.0, 0.107, 0.02732, 0.0, 1.0, 0.107, 0.02732, 0.0, 1.0, 0.162, 0.03955, 0.0, 1.0, 0.162, 0.03955, 0.0, 1.0, 0.162, 0.03955, 0.0, 1.0, 0.162, 0.03955, 0.0, 1.0, 0.1329, 0.0331, 0.0, 1.0, 0.1329, 0.0331, 0.0, 1.0, 0.1329, 0.0331, 0.0, 1.0, 0.1329, 0.0331, 0.0, 1.0, 0.162, 0.03955, 0.0, 1.0, 0.162, 0.03955, 0.0, 1.0, 0.162, 0.03955, 0.0, 1.0, 0.162, 0.03955, 0.0, 1.0, 0.1329, 0.0331, 0.0, 1.0, 0.1329, 0.0331, 0.0, 1.0, 0.1329, 0.0331, 0.0, 1.0, 0.1329, 0.0331, 0.0, 1.0, 0.05951, 0.016, 0.0, 1.0, 0.05951, 0.016, 0.0, 1.0, 0.05951, 0.016, 0.0, 1.0, 0.05951, 0.016, 0.0, 1.0, 0.08438, 0.02217, 0.0, 1.0, 0.08438, 0.02217, 0.0, 1.0, 0.08438, 0.02217, 0.0, 1.0, 0.08438, 0.02217, 0.0, 1.0, 0.1329, 0.0331, 0.0, 1.0, 0.1329, 0.0331, 0.0, 1.0, 0.1329, 0.0331, 0.0, 1.0, 0.1329, 0.0331, 0.0, 1.0, 0.162, 0.03955, 0.0, 1.0, 0.162, 0.03955, 0.0, 1.0, 0.162, 0.03955, 0.0, 1.0, 0.162, 0.03955, 0.0, 1.0, 0.162, 0.03955, 0.0, 1.0, 0.162, 0.03955, 0.0, 1.0, 0.162, 0.03955, 0.0, 1.0, 0.162, 0.03955, 0.0, 1.0, 0.1329, 0.0331, 0.0, 1.0, 0.1329, 0.0331, 0.0, 1.0, 0.1329, 0.0331, 0.0, 1.0, 0.1329, 0.0331, 0.0, 1.0, 0.107, 0.02732, 0.0, 1.0, 0.107, 0.02732, 0.0, 1.0, 0.107, 0.02732, 0.0, 1.0, 0.107, 0.02732, 0.0, 1.0, 0.107, 0.02732, 0.0, 1.0, 0.107, 0.02732, 0.0, 1.0, 0.107, 0.02732, 0.0, 1.0, 0.107, 0.02732, 0.0, 1.0, 0.05951, 0.016, 0.0, 1.0, 0.05951, 0.016, 0.0, 1.0, 0.05951, 0.016, 0.0, 1.0, 0.05951, 0.016, 0.0, 1.0, 0.08438, 0.02217, 0.0, 1.0, 0.08438, 0.02217, 0.0, 1.0, 0.08438, 0.02217, 0.0, 1.0, 0.08438, 0.02217, 0.0, 1.0, 0.162, 0.03955, 0.0, 1.0, 0.162, 0.03955, 0.0, 1.0, 0.162, 0.03955, 0.0, 1.0, 0.162, 0.03955, 0.0, 1.0, 0.1329, 0.0331, 0.0, 1.0, 0.1329, 0.0331, 0.0, 1.0, 0.1329, 0.0331, 0.0, 1.0, 0.1329, 0.0331, 0.0, 1.0, 0.05951, 0.016, 0.0, 1.0, 0.05951, 0.016, 0.0, 1.0, 0.05951, 0.016, 0.0, 1.0, 0.05951, 0.016, 0.0, 1.0, 0.05951, 0.016, 0.0, 1.0, 0.05951, 0.016, 0.0, 1.0, 0.08438, 0.02217, 0.0, 1.0, 0.08438, 0.02217, 0.0, 1.0, 0.08438, 0.02217, 0.0, 1.0, 0.08438, 0.02217, 0.0, 1.0, 0.107, 0.02732, 0.0, 1.0, 0.107, 0.02732, 0.0, 1.0, 0.107, 0.02732, 0.0, 1.0, 0.107, 0.02732, 0.0, 1.0, 0.04667, 0.01298, 0.0, 1.0, 0.04667, 0.01298, 0.0, 1.0, 0.04667, 0.01298, 0.0, 1.0, 0.04667, 0.01298, 0.0, 1.0, 0.04667, 0.01298, 0.0, 1.0, 0.04667, 0.01298, 0.0, 1.0, 0.04667, 0.01298, 0.0, 1.0, 0.04667, 0.01298, 0.0, 1.0, 0.04667, 0.01298, 0.0, 1.0, 0.2051, 0.04817, 0.0, 1.0, 0.2051, 0.04817, 0.0, 1.0, 0.2051, 0.04817, 0.0, 1.0, 0.2051, 0.04817, 0.0, 1.0, 0.04667, 0.01298, 0.0, 1.0, 0.04667, 0.01298, 0.0, 1.0, 0.04667, 0.01298, 0.0, 1.0, 0.04667, 0.01298, 0.0, 1.0, 0.04667, 0.01298, 0.0, 1.0])
me_plane_002.use_remesh_preserve_volume = False
me_plane_002.use_remesh_preserve_attributes = False
me_plane_002.use_mirror_vertex_groups = False
me_plane_002.use_paint_bone_selection = False
me_plane_002.use_paint_mask = True
me_plane_002.update()
me_plane_001 = bpy.data.meshes.new('Plane.001')
me_plane_001.from_pydata([(0.95, -1.0, 0.03), (0.95, -1.0, 1.77), (-1.0, 1.0, 0.08164), (-1.0, 0.9484, 0.03), (-1.0, 0.9931, 0.05582), (-1.0, 0.9742, 0.03692), (0.95, -0.6516, 0.03), (0.95, -0.6, 0.08164), (0.95, -0.6258, 0.03692), (0.95, -0.6069, 0.05582), (0.55, -0.6, 0.08164), (0.55, -0.6516, 0.03), (0.55, -0.6069, 0.05582), (0.55, -0.6258, 0.03692), (-0.25, 0.2, 0.08164), (-0.25, 0.1484, 0.03), (-0.25, 0.1931, 0.05582), (-0.25, 0.1742, 0.03692), (-0.65, 0.6, 0.08164), (-0.65, 0.5484, 0.03), (-0.65, 0.5931, 0.05582), (-0.65, 0.5742, 0.03692), (-0.65, 0.9484, 0.03), (-0.65, 1.0, 0.08164), (-0.65, 0.9742, 0.03692), (-0.65, 0.9931, 0.05582), (-0.25, 0.5484, 0.03), (-0.25, 0.6, 0.08164), (-0.25, 0.5742, 0.03692), (-0.25, 0.5931, 0.05582), (0.55, -0.2516, 0.03), (0.55, -0.2, 0.08164), (0.55, -0.2258, 0.03692), (0.55, -0.2069, 0.05582), (0.15, -0.2, 0.08164), (0.15, -0.2516, 0.03), (0.15, -0.2069, 0.05582), (0.15, -0.2258, 0.03692), (0.15, 0.1484, 0.03), (0.15, 0.2, 0.08164), (0.15, 0.1742, 0.03692), (0.15, 0.1931, 0.05582), (0.95, -0.6, 1.718), (0.95, -0.6516, 1.77), (0.95, -0.6069, 1.744), (0.95, -0.6258, 1.763), (-0.65, 1.0, 1.718), (-0.65, 0.9484, 1.77), (-0.65, 0.9931, 1.744), (-0.65, 0.9742, 1.763), (-1.0, 1.0, 1.718), (-1.0, 0.9484, 1.77), (-1.0, 0.9742, 1.763), (-1.0, 0.9931, 1.744), (0.55, -0.6516, 1.77), (0.55, -0.6, 1.718), (0.55, -0.6258, 1.763), (0.55, -0.6069, 1.744), (0.15, 0.2, 1.718), (0.15, 0.1484, 1.77), (0.15, 0.1931, 1.744), (0.15, 0.1742, 1.763), (-0.25, 0.1484, 1.77), (-0.25, 0.2, 1.718), (-0.25, 0.1742, 1.763), (-0.25, 0.1931, 1.744), (-0.25, 0.6, 1.718), (-0.25, 0.5484, 1.77), (-0.25, 0.5931, 1.744), (-0.25, 0.5742, 1.763), (-0.65, 0.5484, 1.77), (-0.65, 0.6, 1.718), (-0.65, 0.5742, 1.763), (-0.65, 0.5931, 1.744), (0.55, -0.2, 1.718), (0.55, -0.2516, 1.77), (0.55, -0.2069, 1.744), (0.55, -0.2258, 1.763), (0.15, -0.2516, 1.77), (0.15, -0.2, 1.718), (0.15, -0.2258, 1.763), (0.15, -0.2069, 1.744), (0.5294, -1.0, 0.03), (0.4793, -0.9792, 0.03), (0.5025, -0.9939, 0.03), (0.4793, -0.9792, 1.77), (0.5294, -1.0, 1.77), (0.5025, -0.9939, 1.77), (-0.984, 0.4939, 0.03), (-1.0, 0.5328, 0.03), (-0.9953, 0.5119, 0.03), (-1.0, 0.5328, 1.77), (-0.984, 0.4939, 1.77), (-0.9953, 0.5119, 1.77)], [], [(31, 34, 79, 74), (23, 2, 50, 46), (7, 10, 55, 42), (39, 14, 63, 58), (27, 18, 71, 66), (49, 52, 51, 47), (22, 3, 5, 24), (24, 5, 4, 25), (25, 4, 2, 23), (6, 11, 13, 8), (8, 13, 12, 9), (9, 12, 10, 7), (38, 15, 17, 40), (40, 17, 16, 41), (41, 16, 14, 39), (26, 19, 21, 28), (28, 21, 20, 29), (29, 20, 18, 27), (30, 35, 37, 32), (32, 37, 36, 33), (33, 36, 34, 31), (46, 50, 53, 48), (48, 53, 52, 49), (88, 83, 85, 92), (42, 55, 57, 44), (44, 57, 56, 45), (45, 56, 54, 43), (58, 63, 65, 60), (60, 65, 64, 61), (61, 64, 62, 59), (66, 71, 73, 68), (68, 73, 72, 69), (69, 72, 70, 67), (74, 79, 81, 76), (76, 81, 80, 77), (77, 80, 78, 75), (54, 75, 78, 59, 62, 67, 70, 47, 51, 91, 93, 92, 85, 87, 86, 1, 43), (82, 86, 87, 84), (84, 87, 85, 83), (82, 0, 1, 86), (91, 89, 90, 93), (93, 90, 88, 92), (89, 91, 51, 52, 53, 50, 2, 4, 5, 3), (19, 26, 15, 38, 35, 30, 11, 6, 0, 82, 84, 83, 88, 90, 89, 3, 22)])
_ca = me_plane_001.color_attributes.new('Col', 'BYTE_COLOR', 'CORNER')
_ca.data.foreach_set('color', [0.6038, 0.3185, 0.0, 1.0, 0.6038, 0.3185, 0.0, 1.0, 0.6038, 0.3185, 0.0, 1.0, 0.6038, 0.3185, 0.0, 1.0, 0.6038, 0.3185, 0.0, 1.0, 0.6038, 0.3185, 0.0, 1.0, 0.6038, 0.3185, 0.0, 1.0, 0.6038, 0.3185, 0.0, 1.0, 0.6038, 0.3185, 0.0, 1.0, 0.6038, 0.3185, 0.0, 1.0, 0.6038, 0.3185, 0.0, 1.0, 0.6038, 0.3185, 0.0, 1.0, 0.6038, 0.3185, 0.0, 1.0, 0.6038, 0.3185, 0.0, 1.0, 0.6038, 0.3185, 0.0, 1.0, 0.6038, 0.3185, 0.0, 1.0, 0.6038, 0.3185, 0.0, 1.0, 0.6038, 0.3185, 0.0, 1.0, 0.6038, 0.3185, 0.0, 1.0, 0.6038, 0.3185, 0.0, 1.0, 0.3564, 0.1878, 0.0, 1.0, 0.3564, 0.1878, 0.0, 1.0, 0.3564, 0.1878, 0.0, 1.0, 0.3564, 0.1878, 0.0, 1.0, 0.3564, 0.1878, 0.0, 1.0, 0.3564, 0.1878, 0.0, 1.0, 0.3564, 0.1878, 0.0, 1.0, 0.3564, 0.1878, 0.0, 1.0, 0.4179, 0.2232, 0.0, 1.0, 0.4179, 0.2232, 0.0, 1.0, 0.4179, 0.2232, 0.0, 1.0, 0.4179, 0.2232, 0.0, 1.0, 0.4793, 0.2542, 0.0, 1.0, 0.4793, 0.2542, 0.0, 1.0, 0.4793, 0.2542, 0.0, 1.0, 0.4793, 0.2542, 0.0, 1.0, 0.3564, 0.1878, 0.0, 1.0, 0.3564, 0.1878, 0.0, 1.0, 0.3564, 0.1878, 0.0, 1.0, 0.3564, 0.1878, 0.0, 1.0, 0.4179, 0.2232, 0.0, 1.0, 0.4179, 0.2232, 0.0, 1.0, 0.4179, 0.2232, 0.0, 1.0, 0.4179, 0.2232, 0.0, 1.0, 0.4793, 0.2542, 0.0, 1.0, 0.4793, 0.2542, 0.0, 1.0, 0.4793, 0.2542, 0.0, 1.0, 0.4793, 0.2542, 0.0, 1.0, 0.3564, 0.1878, 0.0, 1.0, 0.3564, 0.1878, 0.0, 1.0, 0.3564, 0.1878, 0.0, 1.0, 0.3564, 0.1878, 0.0, 1.0, 0.4179, 0.2232, 0.0, 1.0, 0.4179, 0.2232, 0.0, 1.0, 0.4179, 0.2232, 0.0, 1.0, 0.4179, 0.2232, 0.0, 1.0, 0.4793, 0.2542, 0.0, 1.0, 0.4793, 0.2542, 0.0, 1.0, 0.4793, 0.2542, 0.0, 1.0, 0.4793, 0.2542, 0.0, 1.0, 0.3564, 0.1878, 0.0, 1.0, 0.3564, 0.1878, 0.0, 1.0, 0.3564, 0.1878, 0.0, 1.0, 0.3564, 0.1878, 0.0, 1.0, 0.4179, 0.2232, 0.0, 1.0, 0.4179, 0.2232, 0.0, 1.0, 0.4179, 0.2232, 0.0, 1.0, 0.4179, 0.2232, 0.0, 1.0, 0.4793, 0.2542, 0.0, 1.0, 0.4793, 0.2542, 0.0, 1.0, 0.4793, 0.2542, 0.0, 1.0, 0.4793, 0.2542, 0.0, 1.0, 0.3564, 0.1878, 0.0, 1.0, 0.3564, 0.1878, 0.0, 1.0, 0.3564, 0.1878, 0.0, 1.0, 0.3564, 0.1878, 0.0, 1.0, 0.4179, 0.2232, 0.0, 1.0, 0.4179, 0.2232, 0.0, 1.0, 0.4179, 0.2232, 0.0, 1.0, 0.4179, 0.2232, 0.0, 1.0, 0.4793, 0.2542, 0.0, 1.0, 0.4793, 0.2542, 0.0, 1.0, 0.4793, 0.2542, 0.0, 1.0, 0.4793, 0.2542, 0.0, 1.0, 0.4793, 0.2542, 0.0, 1.0, 0.4793, 0.2542, 0.0, 1.0, 0.4793, 0.2542, 0.0, 1.0, 0.4793, 0.2542, 0.0, 1.0, 0.4179, 0.2232, 0.0, 1.0, 0.4179, 0.2232, 0.0, 1.0, 0.4179, 0.2232, 0.0, 1.0, 0.4179, 0.2232, 0.0, 1.0, 0.1248, 0.06848, 0.0, 1.0, 0.1248, 0.06848, 0.0, 1.0, 0.1248, 0.06848, 0.0, 1.0, 0.1248, 0.06848, 0.0, 1.0, 0.4793, 0.2542, 0.0, 1.0, 0.4793, 0.2542, 0.0, 1.0, 0.4793, 0.2542, 0.0, 1.0, 0.4793, 0.2542, 0.0, 1.0, 0.4179, 0.2232, 0.0, 1.0, 0.4179, 0.2232, 0.0, 1.0, 0.4179, 0.2232, 0.0, 1.0, 0.4179, 0.2232, 0.0, 1.0, 0.3564, 0.1878, 0.0, 1.0, 0.3564, 0.1878, 0.0, 1.0, 0.3564, 0.1878, 0.0, 1.0, 0.3564, 0.1878, 0.0, 1.0, 0.4793, 0.2542, 0.0, 1.0, 0.4793, 0.2542, 0.0, 1.0, 0.4793, 0.2542, 0.0, 1.0, 0.4793, 0.2542, 0.0, 1.0, 0.4179, 0.2232, 0.0, 1.0, 0.4179, 0.2232, 0.0, 1.0, 0.4179, 0.2232, 0.0, 1.0, 0.4179, 0.2232, 0.0, 1.0, 0.3564, 0.1878, 0.0, 1.0, 0.3564, 0.1878, 0.0, 1.0, 0.3564, 0.1878, 0.0, 1.0, 0.3564, 0.1878, 0.0, 1.0, 0.4793, 0.2542, 0.0, 1.0, 0.4793, 0.2542, 0.0, 1.0, 0.4793, 0.2542, 0.0, 1.0, 0.4793, 0.2542, 0.0, 1.0, 0.4179, 0.2232, 0.0, 1.0, 0.4179, 0.2232, 0.0, 1.0, 0.4179, 0.2232, 0.0, 1.0, 0.4179, 0.2232, 0.0, 1.0, 0.3564, 0.1878, 0.0, 1.0, 0.3564, 0.1878, 0.0, 1.0, 0.3564, 0.1878, 0.0, 1.0, 0.3564, 0.1878, 0.0, 1.0, 0.4793, 0.2542, 0.0, 1.0, 0.4793, 0.2542, 0.0, 1.0, 0.4793, 0.2542, 0.0, 1.0, 0.4793, 0.2542, 0.0, 1.0, 0.4179, 0.2232, 0.0, 1.0, 0.4179, 0.2232, 0.0, 1.0, 0.4179, 0.2232, 0.0, 1.0, 0.4179, 0.2232, 0.0, 1.0, 0.3564, 0.1878, 0.0, 1.0, 0.3564, 0.1878, 0.0, 1.0, 0.3564, 0.1878, 0.0, 1.0, 0.3564, 0.1878, 0.0, 1.0, 0.305, 0.1651, 0.0, 1.0, 0.305, 0.1651, 0.0, 1.0, 0.305, 0.1651, 0.0, 1.0, 0.305, 0.1651, 0.0, 1.0, 0.305, 0.1651, 0.0, 1.0, 0.305, 0.1651, 0.0, 1.0, 0.305, 0.1651, 0.0, 1.0, 0.305, 0.1651, 0.0, 1.0, 0.305, 0.1651, 0.0, 1.0, 0.305, 0.1651, 0.0, 1.0, 0.305, 0.1651, 0.0, 1.0, 0.305, 0.1651, 0.0, 1.0, 0.305, 0.1651, 0.0, 1.0, 0.305, 0.1651, 0.0, 1.0, 0.305, 0.1651, 0.0, 1.0, 0.305, 0.1651, 0.0, 1.0, 0.305, 0.1651, 0.0, 1.0, 0.1714, 0.09306, 0.0, 1.0, 0.1714, 0.09306, 0.0, 1.0, 0.1714, 0.09306, 0.0, 1.0, 0.1714, 0.09306, 0.0, 1.0, 0.147, 0.08022, 0.0, 1.0, 0.147, 0.08022, 0.0, 1.0, 0.147, 0.08022, 0.0, 1.0, 0.147, 0.08022, 0.0, 1.0, 0.2051, 0.1095, 0.0, 1.0, 0.2051, 0.1095, 0.0, 1.0, 0.2051, 0.1095, 0.0, 1.0, 0.2051, 0.1095, 0.0, 1.0, 0.07819, 0.04374, 0.0, 1.0, 0.07819, 0.04374, 0.0, 1.0, 0.07819, 0.04374, 0.0, 1.0, 0.07819, 0.04374, 0.0, 1.0, 0.0999, 0.05613, 0.0, 1.0, 0.0999, 0.05613, 0.0, 1.0, 0.0999, 0.05613, 0.0, 1.0, 0.0999, 0.05613, 0.0, 1.0, 0.04374, 0.02519, 0.0, 1.0, 0.04374, 0.02519, 0.0, 1.0, 0.04374, 0.02519, 0.0, 1.0, 0.04374, 0.02519, 0.0, 1.0, 0.04374, 0.02519, 0.0, 1.0, 0.04374, 0.02519, 0.0, 1.0, 0.04374, 0.02519, 0.0, 1.0, 0.04374, 0.02519, 0.0, 1.0, 0.04374, 0.02519, 0.0, 1.0, 0.04374, 0.02519, 0.0, 1.0, 0.305, 0.1651, 0.0, 1.0, 0.305, 0.1651, 0.0, 1.0, 0.305, 0.1651, 0.0, 1.0, 0.305, 0.1651, 0.0, 1.0, 0.305, 0.1651, 0.0, 1.0, 0.305, 0.1651, 0.0, 1.0, 0.305, 0.1651, 0.0, 1.0, 0.305, 0.1651, 0.0, 1.0, 0.305, 0.1651, 0.0, 1.0, 0.305, 0.1651, 0.0, 1.0, 0.305, 0.1651, 0.0, 1.0, 0.305, 0.1651, 0.0, 1.0, 0.305, 0.1651, 0.0, 1.0, 0.305, 0.1651, 0.0, 1.0, 0.305, 0.1651, 0.0, 1.0, 0.305, 0.1651, 0.0, 1.0, 0.305, 0.1651, 0.0, 1.0])
me_plane_001.use_remesh_preserve_volume = False
me_plane_001.use_remesh_preserve_attributes = False
me_plane_001.use_mirror_vertex_groups = False
me_plane_001.use_paint_bone_selection = False
me_plane_001.use_paint_mask = True
me_plane_001.update()
me_plane = bpy.data.meshes.new('Plane')
me_plane.from_pydata([(-1.762, 1.774, 0.005905), (-1.762, 1.746, -0.02234), (-1.79, 1.746, 0.005905), (-1.762, 1.766, -0.01407), (-1.778, 1.762, -0.0104), (-1.782, 1.746, -0.01407), (-1.782, 1.766, 0.005905), (-1.738, 1.774, 0.005905), (-1.71, 1.746, 0.005906), (-1.738, 1.746, -0.02234), (-1.718, 1.766, 0.005906), (-1.722, 1.762, -0.0104), (-1.718, 1.746, -0.01407), (-1.738, 1.766, -0.01407), (-1.79, 1.274, 0.005906), (-1.762, 1.302, -0.02234), (-1.782, 1.282, -0.01407), (-1.71, 1.274, 0.005906), (-1.738, 1.302, -0.02234), (-1.718, 1.282, -0.01407), (-1.762, 1.774, 1.789), (-1.79, 1.746, 1.789), (-1.762, 1.746, 1.818), (-1.782, 1.766, 1.789), (-1.778, 1.762, 1.806), (-1.782, 1.746, 1.809), (-1.762, 1.766, 1.809), (-1.71, 1.746, 1.789), (-1.738, 1.774, 1.789), (-1.738, 1.746, 1.818), (-1.718, 1.766, 1.789), (-1.722, 1.762, 1.806), (-1.738, 1.766, 1.809), (-1.718, 1.746, 1.809), (-1.762, 1.302, 1.818), (-1.79, 1.274, 1.789), (-1.782, 1.282, 1.809), (-1.738, 1.302, 1.818), (-1.71, 1.274, 1.789), (-1.718, 1.282, 1.809), (-1.79, 1.274, 0.06374), (-1.79, 1.274, 1.732), (-1.79, 1.746, 0.06374), (-1.79, 1.746, 1.732), (-1.71, 1.274, 1.762), (-1.71, 1.274, 0.04374), (-1.791, 1.719, 1.732), (-1.791, 1.719, 0.0642)], [], [(17, 45, 40, 14), (37, 29, 22, 34), (27, 38, 44, 45, 17, 8), (28, 7, 0, 20), (0, 3, 4, 6), (1, 5, 4, 3), (2, 6, 4, 5), (7, 10, 11, 13), (8, 12, 11, 10), (9, 13, 11, 12), (20, 23, 24, 26), (21, 25, 24, 23), (22, 26, 24, 25), (27, 30, 31, 33), (28, 32, 31, 30), (29, 33, 31, 32), (0, 7, 13, 3), (3, 13, 9, 1), (8, 17, 19, 12), (12, 19, 18, 9), (17, 14, 16, 19), (19, 16, 15, 18), (14, 2, 5, 16), (16, 5, 1, 15), (37, 34, 36, 39), (39, 36, 35, 38), (38, 27, 33, 39), (39, 33, 29, 37), (28, 20, 26, 32), (32, 26, 22, 29), (21, 35, 36, 25), (25, 36, 34, 22), (27, 8, 10, 30), (30, 10, 7, 28), (2, 42, 43, 21, 23, 6), (6, 23, 20, 0), (9, 18, 15, 1), (2, 14, 40, 47, 42), (42, 47, 46, 43), (38, 35, 41, 44), (21, 43, 46, 41, 35)])
_ca = me_plane.color_attributes.new('Col', 'BYTE_COLOR', 'CORNER')
_ca.data.foreach_set('color', [0.2051, 0.04817, 0.0, 1.0, 0.2051, 0.04817, 0.0, 1.0, 0.2051, 0.04817, 0.0, 1.0, 0.2051, 0.04817, 0.0, 1.0, 0.107, 0.02732, 0.0, 1.0, 0.107, 0.02732, 0.0, 1.0, 0.107, 0.02732, 0.0, 1.0, 0.107, 0.02732, 0.0, 1.0, 0.2051, 0.04817, 0.0, 1.0, 0.2051, 0.04817, 0.0, 1.0, 0.2051, 0.04817, 0.0, 1.0, 0.2051, 0.04817, 0.0, 1.0, 0.2051, 0.04817, 0.0, 1.0, 0.2051, 0.04817, 0.0, 1.0, 0.107, 0.02732, 0.0, 1.0, 0.107, 0.02732, 0.0, 1.0, 0.107, 0.02732, 0.0, 1.0, 0.107, 0.02732, 0.0, 1.0, 0.08438, 0.02217, 0.0, 1.0, 0.08438, 0.02217, 0.0, 1.0, 0.08438, 0.02217, 0.0, 1.0, 0.08438, 0.02217, 0.0, 1.0, 0.08438, 0.02217, 0.0, 1.0, 0.08438, 0.02217, 0.0, 1.0, 0.08438, 0.02217, 0.0, 1.0, 0.08438, 0.02217, 0.0, 1.0, 0.05951, 0.016, 0.0, 1.0, 0.05951, 0.016, 0.0, 1.0, 0.05951, 0.016, 0.0, 1.0, 0.05951, 0.016, 0.0, 1.0, 0.1329, 0.0331, 0.0, 1.0, 0.1329, 0.0331, 0.0, 1.0, 0.1329, 0.0331, 0.0, 1.0, 0.1329, 0.0331, 0.0, 1.0, 0.162, 0.03955, 0.0, 1.0, 0.162, 0.03955, 0.0, 1.0, 0.162, 0.03955, 0.0, 1.0, 0.162, 0.03955, 0.0, 1.0, 0.1329, 0.0331, 0.0, 1.0, 0.1329, 0.0331, 0.0, 1.0, 0.1329, 0.0331, 0.0, 1.0, 0.1329, 0.0331, 0.0, 1.0, 0.08438, 0.02217, 0.0, 1.0, 0.08438, 0.02217, 0.0, 1.0, 0.08438, 0.02217, 0.0, 1.0, 0.08438, 0.02217, 0.0, 1.0, 0.05951, 0.016, 0.0, 1.0, 0.05951, 0.016, 0.0, 1.0, 0.05951, 0.016, 0.0, 1.0, 0.05951, 0.016, 0.0, 1.0, 0.08438, 0.02217, 0.0, 1.0, 0.08438, 0.02217, 0.0, 1.0, 0.08438, 0.02217, 0.0, 1.0, 0.08438, 0.02217, 0.0, 1.0, 0.162, 0.03955, 0.0, 1.0, 0.162, 0.03955, 0.0, 1.0, 0.162, 0.03955, 0.0, 1.0, 0.162, 0.03955, 0.0, 1.0, 0.1329, 0.0331, 0.0, 1.0, 0.1329, 0.0331, 0.0, 1.0, 0.1329, 0.0331, 0.0, 1.0, 0.1329, 0.0331, 0.0, 1.0, 0.1329, 0.0331, 0.0, 1.0, 0.1329, 0.0331, 0.0, 1.0, 0.1329, 0.0331, 0.0, 1.0, 0.1329, 0.0331, 0.0, 1.0, 0.107, 0.02732, 0.0, 1.0, 0.107, 0.02732, 0.0, 1.0, 0.107, 0.02732, 0.0, 1.0, 0.107, 0.02732, 0.0, 1.0, 0.107, 0.02732, 0.0, 1.0, 0.107, 0.02732, 0.0, 1.0, 0.107, 0.02732, 0.0, 1.0, 0.107, 0.02732, 0.0, 1.0, 0.162, 0.03955, 0.0, 1.0, 0.162, 0.03955, 0.0, 1.0, 0.162, 0.03955, 0.0, 1.0, 0.162, 0.03955, 0.0, 1.0, 0.1329, 0.0331, 0.0, 1.0, 0.1329, 0.0331, 0.0, 1.0, 0.1329, 0.0331, 0.0, 1.0, 0.1329, 0.0331, 0.0, 1.0, 0.162, 0.03955, 0.0, 1.0, 0.162, 0.03955, 0.0, 1.0, 0.162, 0.03955, 0.0, 1.0, 0.162, 0.03955, 0.0, 1.0, 0.1329, 0.0331, 0.0, 1.0, 0.1329, 0.0331, 0.0, 1.0, 0.1329, 0.0331, 0.0, 1.0, 0.1329, 0.0331, 0.0, 1.0, 0.05951, 0.016, 0.0, 1.0, 0.05951, 0.016, 0.0, 1.0, 0.05951, 0.016, 0.0, 1.0, 0.05951, 0.016, 0.0, 1.0, 0.08438, 0.02217, 0.0, 1.0, 0.08438, 0.02217, 0.0, 1.0, 0.08438, 0.02217, 0.0, 1.0, 0.08438, 0.02217, 0.0, 1.0, 0.1329, 0.0331, 0.0, 1.0, 0.1329, 0.0331, 0.0, 1.0, 0.1329, 0.0331, 0.0, 1.0, 0.1329, 0.0331, 0.0, 1.0, 0.162, 0.03955, 0.0, 1.0, 0.162, 0.03955, 0.0, 1.0, 0.162, 0.03955, 0.0, 1.0, 0.162, 0.03955, 0.0, 1.0, 0.162, 0.03955, 0.0, 1.0, 0.162, 0.03955, 0.0, 1.0, 0.162, 0.03955, 0.0, 1.0, 0.162, 0.03955, 0.0, 1.0, 0.1329, 0.0331, 0.0, 1.0, 0.1329, 0.0331, 0.0, 1.0, 0.1329, 0.0331, 0.0, 1.0, 0.1329, 0.0331, 0.0, 1.0, 0.107, 0.02732, 0.0, 1.0, 0.107, 0.02732, 0.0, 1.0, 0.107, 0.02732, 0.0, 1.0, 0.107, 0.02732, 0.0, 1.0, 0.107, 0.02732, 0.0, 1.0, 0.107, 0.02732, 0.0, 1.0, 0.107, 0.02732, 0.0, 1.0, 0.107, 0.02732, 0.0, 1.0, 0.05951, 0.016, 0.0, 1.0, 0.05951, 0.016, 0.0, 1.0, 0.05951, 0.016, 0.0, 1.0, 0.05951, 0.016, 0.0, 1.0, 0.08438, 0.02217, 0.0, 1.0, 0.08438, 0.02217, 0.0, 1.0, 0.08438, 0.02217, 0.0, 1.0, 0.08438, 0.02217, 0.0, 1.0, 0.162, 0.03955, 0.0, 1.0, 0.162, 0.03955, 0.0, 1.0, 0.162, 0.03955, 0.0, 1.0, 0.162, 0.03955, 0.0, 1.0, 0.1329, 0.0331, 0.0, 1.0, 0.1329, 0.0331, 0.0, 1.0, 0.1329, 0.0331, 0.0, 1.0, 0.1329, 0.0331, 0.0, 1.0, 0.05951, 0.016, 0.0, 1.0, 0.05951, 0.016, 0.0, 1.0, 0.05951, 0.016, 0.0, 1.0, 0.05951, 0.016, 0.0, 1.0, 0.05951, 0.016, 0.0, 1.0, 0.05951, 0.016, 0.0, 1.0, 0.08438, 0.02217, 0.0, 1.0, 0.08438, 0.02217, 0.0, 1.0, 0.08438, 0.02217, 0.0, 1.0, 0.08438, 0.02217, 0.0, 1.0, 0.107, 0.02732, 0.0, 1.0, 0.107, 0.02732, 0.0, 1.0, 0.107, 0.02732, 0.0, 1.0, 0.107, 0.02732, 0.0, 1.0, 0.04667, 0.01298, 0.0, 1.0, 0.04667, 0.01298, 0.0, 1.0, 0.04667, 0.01298, 0.0, 1.0, 0.04667, 0.01298, 0.0, 1.0, 0.04667, 0.01298, 0.0, 1.0, 0.04667, 0.01298, 0.0, 1.0, 0.04667, 0.01298, 0.0, 1.0, 0.04667, 0.01298, 0.0, 1.0, 0.04667, 0.01298, 0.0, 1.0, 0.2051, 0.04817, 0.0, 1.0, 0.2051, 0.04817, 0.0, 1.0, 0.2051, 0.04817, 0.0, 1.0, 0.2051, 0.04817, 0.0, 1.0, 0.04667, 0.01298, 0.0, 1.0, 0.04667, 0.01298, 0.0, 1.0, 0.04667, 0.01298, 0.0, 1.0, 0.04667, 0.01298, 0.0, 1.0, 0.04667, 0.01298, 0.0, 1.0])
me_plane.use_remesh_preserve_volume = False
me_plane.use_remesh_preserve_attributes = False
me_plane.use_mirror_vertex_groups = False
me_plane.use_paint_bone_selection = False
me_plane.use_paint_mask = True
me_plane.update()

# ---- objects
ob_plane_005 = bpy.data.objects.new('Plane.005', me_plane_005)
ob_plane_004 = bpy.data.objects.new('Plane.004', me_plane_004)
ob_plane_003 = bpy.data.objects.new('Plane.003', me_plane_003)
ob_plane_002 = bpy.data.objects.new('Plane.002', me_plane_002)
ob_plane_001 = bpy.data.objects.new('Plane.001', me_plane_001)
ob_plane = bpy.data.objects.new('Plane', me_plane)

# ---- transforms, parenting, visibility, modifiers, constraints
ob_plane_005.location = (-0.9, 2.325, 3.735)
ob_plane_005.rotation_euler = (-3.142, -1.571, 0.0)
ob_plane_005.lineart.crease_threshold = 0.0
ob_plane_004.location = (-0.9, 1.925, 3.325)
ob_plane_004.rotation_euler = (-3.142, -1.571, 0.0)
ob_plane_004.lineart.crease_threshold = 0.0
ob_plane_003.location = (-0.9, 1.525, 2.925)
ob_plane_003.rotation_euler = (-3.142, -1.571, 0.0)
ob_plane_003.lineart.crease_threshold = 0.0
ob_plane_002.location = (-0.9, 1.125, 2.525)
ob_plane_002.rotation_euler = (-3.142, -1.571, 0.0)
ob_plane_002.lineart.crease_threshold = 0.0
ob_plane_001.location = (-0.9, 0.0, 1.0)
ob_plane_001.rotation_euler = (-3.142, -1.571, 0.0)
ob_plane_001.lineart.crease_threshold = 0.0
ob_plane.location = (-0.9, 0.725, 2.135)
ob_plane.rotation_euler = (-3.142, -1.571, 0.0)
ob_plane.lineart.crease_threshold = 0.0

# ---- collection membership
col_collection_1.objects.link(ob_plane_005)
col_collection_1.objects.link(ob_plane_004)
col_collection_1.objects.link(ob_plane_003)
col_collection_1.objects.link(ob_plane_002)
col_collection_1.objects.link(ob_plane_001)
col_collection_1.objects.link(ob_plane)

# ---- scene / render settings (as saved in the file)
scene.frame_start = 1; scene.frame_end = 250; scene.frame_set(1)
scene.render.engine = 'BLENDER_EEVEE_NEXT'
scene.render.resolution_percentage = 50
scene.render.dither_intensity = 0.0
scene.cycles.use_denoising = False
scene.cycles.samples = 10
scene.cycles.sampling_pattern = 'TABULATED_SOBOL'
scene.cycles.light_sampling_threshold = 0.0
scene.cycles.use_adaptive_sampling = False
scene.cycles.use_light_tree = False
scene.cycles.blur_glossy = 0.0
scene.cycles.pixel_filter_type = 'GAUSSIAN'
scene.cycles.sample_clamp_indirect = 0.0
scene.view_settings.view_transform = 'Standard'
bpy.context.view_layer.update()

# ---- added for rendering (the .blend has no active camera and no usable light): camera, sun
cam_auto = bpy.data.cameras.new('AutoCamera')
cam_auto.lens = 50.0
cam_auto.sensor_width = 36.0
cam_auto.clip_end = 1000.0
ob_auto_camera = bpy.data.objects.new('AutoCamera', cam_auto)
scene.collection.objects.link(ob_auto_camera)
ob_auto_camera.location = (3.18874, -3.8282, 3.56527)
ob_auto_camera.rotation_euler = (1.09748, -7.21219e-08, 0.694738)
scene.camera = ob_auto_camera
light_auto_sun = bpy.data.lights.new('AutoSun', 'SUN')
light_auto_sun.energy = 3.0
light_auto_sun.angle = 0.0523599
ob_auto_sun = bpy.data.objects.new('AutoSun', light_auto_sun)
scene.collection.objects.link(ob_auto_sun)
ob_auto_sun.rotation_euler = (0.872665, 0.174533, 0.523599)
bpy.context.view_layer.update()
